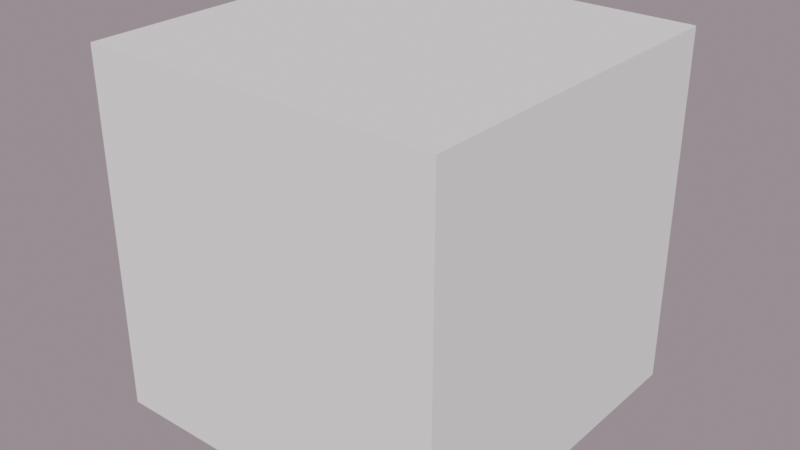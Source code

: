 # Source: cube.blend  (saved by Blender 2.90.8; exported with 4.5.12 LTS)
import bpy
from mathutils import Matrix  # noqa: F401  (used for matrix-valued properties, if any)

bpy.ops.wm.read_factory_settings(use_empty=True)
scene = bpy.context.scene
scene.name = 'Scene'

# ---- collections
col_collection = bpy.data.collections.new('Collection'); scene.collection.children.link(col_collection)

# ---- world
world_world = bpy.data.worlds.new('World'); scene.world = world_world
world_world.use_nodes = True; world_world.node_tree.nodes.clear()
_N = world_world.node_tree.nodes; _L = world_world.node_tree.links
n0 = _N.new('ShaderNodeOutputWorld'); n0.name = 'World Output'; n0.location = (300, 300)
n1 = _N.new('ShaderNodeBackground'); n1.name = 'Background'; n1.location = (10, 300)
n2 = _N.new('ShaderNodeMix'); n2.name = 'Mix'; n2.location = (-180, 275)
n2.data_type = 'RGBA'
n2.inputs[0].default_value = 0.4921
n2.inputs[6].default_value = (0.09058, 0.04249, 0.5, 1.0)
n2.inputs[7].default_value = (0.5, 0.4438, 0.03237, 1.0)
_L.new(n1.outputs[0], n0.inputs[0])
_L.new(n2.outputs[2], n1.inputs[0])
n0.is_active_output = True
world_world.color = (0.05088, 0.05088, 0.05088)
world_world.use_sun_shadow = False
world_world.sun_shadow_jitter_overblur = 0.0

# ---- meshes
me_cube_008 = bpy.data.meshes.new('Cube.008')
me_cube_008.from_pydata([(-1.0, -1.0, -1.0), (-1.0, -1.0, 1.0), (-1.0, 1.0, -1.0), (-1.0, 1.0, 1.0), (1.0, -1.0, -1.0), (1.0, -1.0, 1.0), (1.0, 1.0, -1.0), (1.0, 1.0, 1.0)], [], [(0, 1, 3, 2), (2, 3, 7, 6), (6, 7, 5, 4), (4, 5, 1, 0), (2, 6, 4, 0), (7, 3, 1, 5)])
_uv = me_cube_008.uv_layers.new(name='UVMap')
_uv.uv.foreach_set('vector', [0.375, 0.0, 0.625, 0.0, 0.625, 0.25, 0.375, 0.25, 0.375, 0.25, 0.625, 0.25, 0.625, 0.5, 0.375, 0.5, 0.375, 0.5, 0.625, 0.5, 0.625, 0.75, 0.375, 0.75, 0.375, 0.75, 0.625, 0.75, 0.625, 1.0, 0.375, 1.0, 0.125, 0.5, 0.375, 0.5, 0.375, 0.75, 0.125, 0.75, 0.625, 0.5, 0.875, 0.5, 0.875, 0.75, 0.625, 0.75])
me_cube_008.use_remesh_fix_poles = True
me_cube_008.use_remesh_preserve_attributes = False
me_cube_008.use_mirror_vertex_groups = False
me_cube_008.update()

# ---- objects
ob_cube = bpy.data.objects.new('Cube', me_cube_008)

# ---- transforms, parenting, visibility, modifiers, constraints
ob_cube.location = (-0.05015, 0.1759, 0.2349)
ob_cube.lineart.crease_threshold = 0.0

# ---- collection membership
col_collection.objects.link(ob_cube)

# ---- scene / render settings (as saved in the file)
scene.frame_start = 1; scene.frame_end = 250; scene.frame_set(1)
scene.render.engine = 'BLENDER_EEVEE_NEXT'
scene.cycles.use_denoising = False
scene.cycles.samples = 128
scene.cycles.sampling_pattern = 'TABULATED_SOBOL'
scene.cycles.use_adaptive_sampling = False
scene.cycles.use_light_tree = False
scene.view_settings.view_transform = 'Filmic'
bpy.context.view_layer.update()

# ---- added for rendering (the .blend has no active camera and no usable light): camera, sun
cam_auto = bpy.data.cameras.new('AutoCamera')
cam_auto.lens = 50.0
cam_auto.sensor_width = 36.0
cam_auto.clip_end = 1000.0
ob_auto_camera = bpy.data.objects.new('AutoCamera', cam_auto)
scene.collection.objects.link(ob_auto_camera)
ob_auto_camera.location = (3.15492, -3.67015, 2.79892)
ob_auto_camera.rotation_euler = (1.09748, -7.21219e-08, 0.694738)
scene.camera = ob_auto_camera
light_auto_sun = bpy.data.lights.new('AutoSun', 'SUN')
light_auto_sun.energy = 3.0
light_auto_sun.angle = 0.0523599
ob_auto_sun = bpy.data.objects.new('AutoSun', light_auto_sun)
scene.collection.objects.link(ob_auto_sun)
ob_auto_sun.rotation_euler = (0.872665, 0.174533, 0.523599)
bpy.context.view_layer.update()
